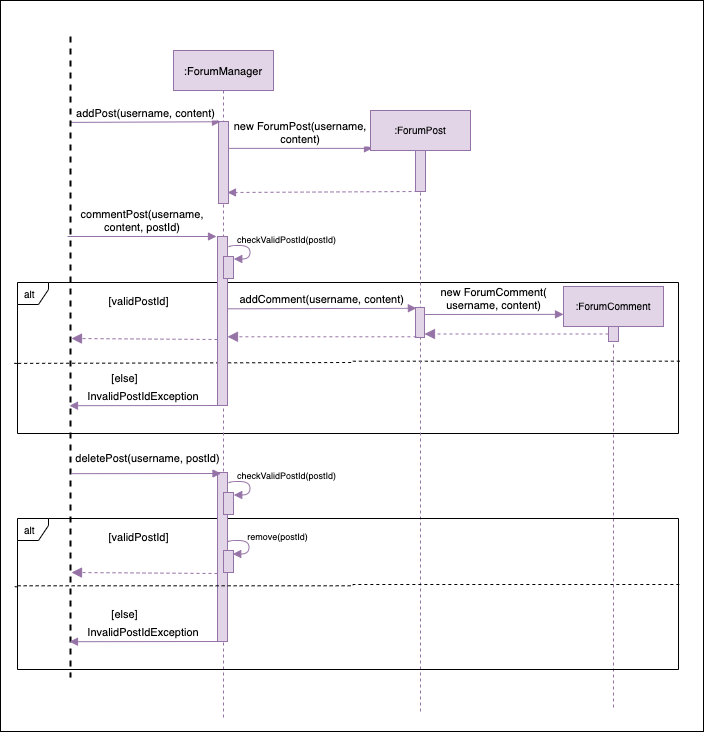

The diagram above was exported from draw.io. Its source (the exported page's mxGraphModel, read from the mxfile embedded in the PNG):
<mxGraphModel dx="1106" dy="997" grid="0" gridSize="10" guides="1" tooltips="1" connect="1" arrows="1" fold="1" page="1" pageScale="1" pageWidth="1920" pageHeight="1200" math="0" shadow="0">
  <root>
    <mxCell id="0" />
    <mxCell id="1" parent="0" />
    <mxCell id="7PV_fWTcus5yb220HehW-1" value="&lt;b&gt;&lt;br&gt;&lt;/b&gt;" style="rounded=0;whiteSpace=wrap;html=1;" parent="1" vertex="1">
      <mxGeometry x="117" y="111" width="703" height="731" as="geometry" />
    </mxCell>
    <mxCell id="4VU2lcs5PWJO_6g8HsC1-11" value="alt" style="shape=umlFrame;whiteSpace=wrap;html=1;width=31;height=22;boundedLbl=1;verticalAlign=middle;align=left;spacingLeft=5;fontSize=10;" parent="1" vertex="1">
      <mxGeometry x="134" y="393" width="661" height="151" as="geometry" />
    </mxCell>
    <mxCell id="4VU2lcs5PWJO_6g8HsC1-12" value="" style="endArrow=none;dashed=1;html=1;rounded=0;edgeStyle=orthogonalEdgeStyle;entryX=1.003;entryY=0.521;entryDx=0;entryDy=0;entryPerimeter=0;exitX=-0.001;exitY=0.536;exitDx=0;exitDy=0;exitPerimeter=0;" parent="1" source="4VU2lcs5PWJO_6g8HsC1-11" target="4VU2lcs5PWJO_6g8HsC1-11" edge="1">
      <mxGeometry width="50" height="50" relative="1" as="geometry">
        <mxPoint x="131" y="472" as="sourcePoint" />
        <mxPoint x="558" y="472" as="targetPoint" />
        <Array as="points">
          <mxPoint x="131" y="474" />
          <mxPoint x="469" y="473" />
          <mxPoint x="469" y="472" />
        </Array>
      </mxGeometry>
    </mxCell>
    <mxCell id="JoZDjkwZ9-BeQbKjEbpz-3" value=":ForumManager" style="shape=umlLifeline;perimeter=lifelinePerimeter;container=1;collapsible=0;recursiveResize=0;rounded=0;shadow=0;strokeWidth=1;fontFamily=Helvetica;fontSize=11;fillColor=#e1d5e7;strokeColor=#9673a6;" parent="1" vertex="1">
      <mxGeometry x="290" y="161" width="100" height="670" as="geometry" />
    </mxCell>
    <mxCell id="JoZDjkwZ9-BeQbKjEbpz-4" value="" style="points=[];perimeter=orthogonalPerimeter;rounded=0;shadow=0;strokeWidth=1;fontFamily=Helvetica;fontSize=11;fillColor=#e1d5e7;strokeColor=#9673a6;" parent="JoZDjkwZ9-BeQbKjEbpz-3" vertex="1">
      <mxGeometry x="45" y="71" width="10" height="82" as="geometry" />
    </mxCell>
    <mxCell id="4VU2lcs5PWJO_6g8HsC1-9" value="" style="curved=1;endArrow=block;html=1;rounded=0;fontFamily=Helvetica;fontSize=10;edgeStyle=orthogonalEdgeStyle;entryX=0.976;entryY=0.048;entryDx=0;entryDy=0;entryPerimeter=0;exitX=1.052;exitY=0.177;exitDx=0;exitDy=0;exitPerimeter=0;fillColor=#e1d5e7;strokeColor=#9673a6;endFill=1;" parent="JoZDjkwZ9-BeQbKjEbpz-3" edge="1">
      <mxGeometry width="50" height="50" relative="1" as="geometry">
        <mxPoint x="55.01999999999998" y="197.02700000000004" as="sourcePoint" />
        <mxPoint x="60.26000000000022" y="208.48000000000002" as="targetPoint" />
        <Array as="points">
          <mxPoint x="55.5" y="195" />
          <mxPoint x="76.5" y="195" />
          <mxPoint x="76.5" y="209" />
        </Array>
      </mxGeometry>
    </mxCell>
    <mxCell id="4VU2lcs5PWJO_6g8HsC1-7" value="" style="points=[];perimeter=orthogonalPerimeter;rounded=0;shadow=0;strokeWidth=1;fontFamily=Helvetica;fontSize=11;fillColor=#e1d5e7;strokeColor=#9673a6;" parent="JoZDjkwZ9-BeQbKjEbpz-3" vertex="1">
      <mxGeometry x="44" y="186" width="10" height="169" as="geometry" />
    </mxCell>
    <mxCell id="4VU2lcs5PWJO_6g8HsC1-8" value="" style="points=[];perimeter=orthogonalPerimeter;rounded=0;shadow=0;strokeWidth=1;fontFamily=Helvetica;fontSize=11;fillColor=#e1d5e7;strokeColor=#9673a6;" parent="JoZDjkwZ9-BeQbKjEbpz-3" vertex="1">
      <mxGeometry x="50" y="206" width="10" height="22" as="geometry" />
    </mxCell>
    <mxCell id="JoZDjkwZ9-BeQbKjEbpz-9" value="new ForumPost(username, &#10;content)" style="verticalAlign=bottom;endArrow=block;entryX=0.02;entryY=0.063;shadow=0;strokeWidth=1;fontFamily=Helvetica;fontSize=11;fillColor=#e1d5e7;strokeColor=#9673a6;entryDx=0;entryDy=0;entryPerimeter=0;" parent="1" source="JoZDjkwZ9-BeQbKjEbpz-4" target="4VU2lcs5PWJO_6g8HsC1-1" edge="1">
      <mxGeometry relative="1" as="geometry">
        <mxPoint x="445" y="241" as="sourcePoint" />
        <mxPoint x="469.75" y="242" as="targetPoint" />
      </mxGeometry>
    </mxCell>
    <mxCell id="JoZDjkwZ9-BeQbKjEbpz-39" value="addPost(username, content)" style="verticalAlign=bottom;endArrow=block;shadow=0;strokeWidth=1;fontFamily=Helvetica;fontSize=11;fillColor=#e1d5e7;strokeColor=#9673a6;exitX=0.134;exitY=0.45;exitDx=0;exitDy=0;exitPerimeter=0;entryX=0.2;entryY=0.003;entryDx=0;entryDy=0;entryPerimeter=0;labelBorderColor=none;labelBackgroundColor=#FFFFFF;" parent="1" source="JoZDjkwZ9-BeQbKjEbpz-55" target="JoZDjkwZ9-BeQbKjEbpz-4" edge="1">
      <mxGeometry relative="1" as="geometry">
        <mxPoint x="181" y="232" as="sourcePoint" />
        <mxPoint x="315" y="232" as="targetPoint" />
      </mxGeometry>
    </mxCell>
    <mxCell id="JoZDjkwZ9-BeQbKjEbpz-55" value="" style="line;strokeWidth=2;direction=south;html=1;fontSize=10;dashed=1;" parent="1" vertex="1">
      <mxGeometry x="182" y="147" width="10" height="641" as="geometry" />
    </mxCell>
    <mxCell id="4VU2lcs5PWJO_6g8HsC1-1" value=":ForumPost" style="shape=umlLifeline;perimeter=lifelinePerimeter;container=1;collapsible=0;recursiveResize=0;rounded=0;shadow=0;strokeWidth=1;fontFamily=Helvetica;fontSize=10;fillColor=#e1d5e7;strokeColor=#9673a6;" parent="1" vertex="1">
      <mxGeometry x="487" y="221" width="100" height="601" as="geometry" />
    </mxCell>
    <mxCell id="4VU2lcs5PWJO_6g8HsC1-2" value="" style="points=[];perimeter=orthogonalPerimeter;rounded=0;shadow=0;strokeWidth=1;fontFamily=Helvetica;fontSize=11;fillColor=#e1d5e7;strokeColor=#9673a6;" parent="4VU2lcs5PWJO_6g8HsC1-1" vertex="1">
      <mxGeometry x="45" y="40" width="10" height="41" as="geometry" />
    </mxCell>
    <mxCell id="4VU2lcs5PWJO_6g8HsC1-18" value="" style="points=[];perimeter=orthogonalPerimeter;rounded=0;shadow=0;strokeWidth=1;fontFamily=Helvetica;fontSize=11;fillColor=#e1d5e7;strokeColor=#9673a6;" parent="4VU2lcs5PWJO_6g8HsC1-1" vertex="1">
      <mxGeometry x="45" y="197" width="9" height="30" as="geometry" />
    </mxCell>
    <mxCell id="4VU2lcs5PWJO_6g8HsC1-5" value="" style="verticalAlign=bottom;endArrow=block;shadow=0;strokeWidth=1;fontFamily=Helvetica;fontSize=11;fillColor=#e1d5e7;strokeColor=#9673a6;exitX=0.2;exitY=1;exitDx=0;exitDy=0;exitPerimeter=0;dashed=1;entryX=0.9;entryY=0.866;entryDx=0;entryDy=0;entryPerimeter=0;" parent="1" source="4VU2lcs5PWJO_6g8HsC1-2" target="JoZDjkwZ9-BeQbKjEbpz-4" edge="1">
      <mxGeometry relative="1" as="geometry">
        <mxPoint x="811.1199999999999" y="359.32000000000016" as="sourcePoint" />
        <mxPoint x="378" y="359" as="targetPoint" />
        <Array as="points" />
      </mxGeometry>
    </mxCell>
    <mxCell id="4VU2lcs5PWJO_6g8HsC1-6" value="commentPost(username,&#10;content, postId)" style="verticalAlign=bottom;endArrow=block;shadow=0;strokeWidth=1;fontFamily=Helvetica;fontSize=11;fillColor=#e1d5e7;strokeColor=#9673a6;labelBackgroundColor=#FFFFFF;" parent="1" edge="1">
      <mxGeometry relative="1" as="geometry">
        <mxPoint x="184" y="347" as="sourcePoint" />
        <mxPoint x="333" y="347" as="targetPoint" />
      </mxGeometry>
    </mxCell>
    <mxCell id="4VU2lcs5PWJO_6g8HsC1-10" value="checkValidPostId(postId)" style="text;html=1;align=center;verticalAlign=middle;resizable=0;points=[];autosize=1;strokeColor=none;fillColor=none;rounded=0;hachureGap=4;pointerEvents=0;fontFamily=Helvetica;fontSize=9;" parent="1" vertex="1">
      <mxGeometry x="348" y="342" width="109" height="15" as="geometry" />
    </mxCell>
    <mxCell id="4VU2lcs5PWJO_6g8HsC1-13" value="[validPostId]" style="text;html=1;align=center;verticalAlign=middle;resizable=0;points=[];autosize=1;strokeColor=none;fillColor=none;rounded=0;hachureGap=4;pointerEvents=0;fontFamily=Helvetica;fontSize=11;" parent="1" vertex="1">
      <mxGeometry x="220" y="403" width="70" height="17" as="geometry" />
    </mxCell>
    <mxCell id="4VU2lcs5PWJO_6g8HsC1-14" value="[else]" style="text;html=1;align=center;verticalAlign=middle;resizable=0;points=[];autosize=1;strokeColor=none;fillColor=none;rounded=0;hachureGap=4;pointerEvents=0;fontFamily=Helvetica;fontSize=11;" parent="1" vertex="1">
      <mxGeometry x="223" y="480" width="36" height="17" as="geometry" />
    </mxCell>
    <mxCell id="4VU2lcs5PWJO_6g8HsC1-15" value="InvalidPostIdException" style="verticalAlign=bottom;endArrow=block;shadow=0;strokeWidth=1;fontFamily=Helvetica;fontSize=11;fillColor=#e1d5e7;strokeColor=#9673a6;entryX=0.576;entryY=0.6;entryDx=0;entryDy=0;entryPerimeter=0;exitX=0;exitY=1;exitDx=0;exitDy=0;exitPerimeter=0;" parent="1" source="4VU2lcs5PWJO_6g8HsC1-7" target="JoZDjkwZ9-BeQbKjEbpz-55" edge="1">
      <mxGeometry relative="1" as="geometry">
        <mxPoint x="749" y="763.0990995884997" as="sourcePoint" />
        <mxPoint x="1095.33" y="586.47" as="targetPoint" />
      </mxGeometry>
    </mxCell>
    <mxCell id="4VU2lcs5PWJO_6g8HsC1-16" value="" style="verticalAlign=bottom;endArrow=block;dashed=1;endSize=8;shadow=0;strokeWidth=1;fontFamily=Helvetica;fontSize=11;fillColor=#e1d5e7;strokeColor=#9673a6;endFill=1;" parent="1" edge="1">
      <mxGeometry x="0.0089" relative="1" as="geometry">
        <mxPoint x="188" y="449" as="targetPoint" />
        <mxPoint x="334" y="450" as="sourcePoint" />
        <Array as="points" />
        <mxPoint as="offset" />
      </mxGeometry>
    </mxCell>
    <mxCell id="4VU2lcs5PWJO_6g8HsC1-19" value="" style="verticalAlign=bottom;endArrow=block;dashed=1;endSize=8;shadow=0;strokeWidth=1;fontFamily=Helvetica;fontSize=11;fillColor=#e1d5e7;strokeColor=#9673a6;endFill=1;exitX=0.1;exitY=0.976;exitDx=0;exitDy=0;exitPerimeter=0;" parent="1" source="4VU2lcs5PWJO_6g8HsC1-18" target="4VU2lcs5PWJO_6g8HsC1-7" edge="1">
      <mxGeometry x="0.0089" relative="1" as="geometry">
        <mxPoint x="198" y="460.0039999999999" as="targetPoint" />
        <mxPoint x="344" y="460" as="sourcePoint" />
        <Array as="points" />
        <mxPoint as="offset" />
      </mxGeometry>
    </mxCell>
    <mxCell id="4VU2lcs5PWJO_6g8HsC1-20" value="addComment(username, content)" style="verticalAlign=bottom;endArrow=block;shadow=0;strokeWidth=1;fontFamily=Helvetica;fontSize=11;fillColor=#e1d5e7;strokeColor=#9673a6;entryX=0.1;entryY=0.024;entryDx=0;entryDy=0;entryPerimeter=0;exitX=1.067;exitY=0.428;exitDx=0;exitDy=0;exitPerimeter=0;" parent="1" source="4VU2lcs5PWJO_6g8HsC1-7" target="4VU2lcs5PWJO_6g8HsC1-18" edge="1">
      <mxGeometry relative="1" as="geometry">
        <mxPoint x="342" y="419" as="sourcePoint" />
        <mxPoint x="533" y="432" as="targetPoint" />
      </mxGeometry>
    </mxCell>
    <mxCell id="4VU2lcs5PWJO_6g8HsC1-21" value=":ForumComment" style="shape=umlLifeline;perimeter=lifelinePerimeter;container=1;collapsible=0;recursiveResize=0;rounded=0;shadow=0;strokeWidth=1;fontFamily=Helvetica;fontSize=10;fillColor=#e1d5e7;strokeColor=#9673a6;" parent="1" vertex="1">
      <mxGeometry x="680" y="397" width="100" height="422" as="geometry" />
    </mxCell>
    <mxCell id="4VU2lcs5PWJO_6g8HsC1-22" value="" style="points=[];perimeter=orthogonalPerimeter;rounded=0;shadow=0;strokeWidth=1;fontFamily=Helvetica;fontSize=11;fillColor=#e1d5e7;strokeColor=#9673a6;" parent="4VU2lcs5PWJO_6g8HsC1-21" vertex="1">
      <mxGeometry x="45" y="40" width="10" height="15" as="geometry" />
    </mxCell>
    <mxCell id="4VU2lcs5PWJO_6g8HsC1-24" value="new ForumComment(&#10;username, content)" style="verticalAlign=bottom;endArrow=block;shadow=0;strokeWidth=1;fontFamily=Helvetica;fontSize=11;fillColor=#e1d5e7;strokeColor=#9673a6;entryX=0;entryY=0.066;entryDx=0;entryDy=0;entryPerimeter=0;exitX=1.067;exitY=0.233;exitDx=0;exitDy=0;exitPerimeter=0;" parent="1" source="4VU2lcs5PWJO_6g8HsC1-18" target="4VU2lcs5PWJO_6g8HsC1-21" edge="1">
      <mxGeometry relative="1" as="geometry">
        <mxPoint x="540" y="425" as="sourcePoint" />
        <mxPoint x="542.9000000000001" y="428.72" as="targetPoint" />
      </mxGeometry>
    </mxCell>
    <mxCell id="4VU2lcs5PWJO_6g8HsC1-25" value="" style="verticalAlign=bottom;endArrow=block;dashed=1;endSize=8;shadow=0;strokeWidth=1;fontFamily=Helvetica;fontSize=11;fillColor=#e1d5e7;strokeColor=#9673a6;endFill=1;" parent="1" source="4VU2lcs5PWJO_6g8HsC1-22" target="4VU2lcs5PWJO_6g8HsC1-18" edge="1">
      <mxGeometry x="0.0089" relative="1" as="geometry">
        <mxPoint x="351.88" y="457.28" as="targetPoint" />
        <mxPoint x="542.8999999999999" y="457.28" as="sourcePoint" />
        <Array as="points" />
        <mxPoint as="offset" />
      </mxGeometry>
    </mxCell>
    <mxCell id="4VU2lcs5PWJO_6g8HsC1-27" value="alt" style="shape=umlFrame;whiteSpace=wrap;html=1;width=31;height=22;boundedLbl=1;verticalAlign=middle;align=left;spacingLeft=5;fontSize=10;" parent="1" vertex="1">
      <mxGeometry x="134" y="629" width="661" height="151" as="geometry" />
    </mxCell>
    <mxCell id="4VU2lcs5PWJO_6g8HsC1-28" value="" style="curved=1;endArrow=block;html=1;rounded=0;fontFamily=Helvetica;fontSize=10;edgeStyle=orthogonalEdgeStyle;entryX=0.976;entryY=0.048;entryDx=0;entryDy=0;entryPerimeter=0;exitX=1.052;exitY=0.177;exitDx=0;exitDy=0;exitPerimeter=0;fillColor=#e1d5e7;strokeColor=#9673a6;endFill=1;" parent="1" edge="1">
      <mxGeometry width="50" height="50" relative="1" as="geometry">
        <mxPoint x="345.02" y="594.027" as="sourcePoint" />
        <mxPoint x="350.2600000000002" y="605.48" as="targetPoint" />
        <Array as="points">
          <mxPoint x="345.5" y="592" />
          <mxPoint x="366.5" y="592" />
          <mxPoint x="366.5" y="606" />
        </Array>
      </mxGeometry>
    </mxCell>
    <mxCell id="4VU2lcs5PWJO_6g8HsC1-29" value="" style="points=[];perimeter=orthogonalPerimeter;rounded=0;shadow=0;strokeWidth=1;fontFamily=Helvetica;fontSize=11;fillColor=#e1d5e7;strokeColor=#9673a6;" parent="1" vertex="1">
      <mxGeometry x="334" y="583" width="10" height="169" as="geometry" />
    </mxCell>
    <mxCell id="4VU2lcs5PWJO_6g8HsC1-30" value="" style="points=[];perimeter=orthogonalPerimeter;rounded=0;shadow=0;strokeWidth=1;fontFamily=Helvetica;fontSize=11;fillColor=#e1d5e7;strokeColor=#9673a6;" parent="1" vertex="1">
      <mxGeometry x="340" y="603" width="10" height="22" as="geometry" />
    </mxCell>
    <mxCell id="4VU2lcs5PWJO_6g8HsC1-31" value="checkValidPostId(postId)" style="text;html=1;align=center;verticalAlign=middle;resizable=0;points=[];autosize=1;strokeColor=none;fillColor=none;rounded=0;hachureGap=4;pointerEvents=0;fontFamily=Helvetica;fontSize=9;" parent="1" vertex="1">
      <mxGeometry x="348" y="578" width="109" height="15" as="geometry" />
    </mxCell>
    <mxCell id="4VU2lcs5PWJO_6g8HsC1-32" value="[validPostId]" style="text;html=1;align=center;verticalAlign=middle;resizable=0;points=[];autosize=1;strokeColor=none;fillColor=none;rounded=0;hachureGap=4;pointerEvents=0;fontFamily=Helvetica;fontSize=11;" parent="1" vertex="1">
      <mxGeometry x="220" y="639" width="70" height="17" as="geometry" />
    </mxCell>
    <mxCell id="4VU2lcs5PWJO_6g8HsC1-33" value="[else]" style="text;html=1;align=center;verticalAlign=middle;resizable=0;points=[];autosize=1;strokeColor=none;fillColor=none;rounded=0;hachureGap=4;pointerEvents=0;fontFamily=Helvetica;fontSize=11;" parent="1" vertex="1">
      <mxGeometry x="223" y="716" width="36" height="17" as="geometry" />
    </mxCell>
    <mxCell id="4VU2lcs5PWJO_6g8HsC1-36" value="deletePost(username, postId)" style="verticalAlign=bottom;endArrow=block;shadow=0;strokeWidth=1;fontFamily=Helvetica;fontSize=11;fillColor=#e1d5e7;strokeColor=#9673a6;entryX=0.35;entryY=0.006;entryDx=0;entryDy=0;entryPerimeter=0;exitX=0.682;exitY=0.45;exitDx=0;exitDy=0;exitPerimeter=0;labelBackgroundColor=#FFFFFF;" parent="1" source="JoZDjkwZ9-BeQbKjEbpz-55" target="4VU2lcs5PWJO_6g8HsC1-29" edge="1">
      <mxGeometry x="0.0201" y="6" relative="1" as="geometry">
        <mxPoint x="180.5" y="590" as="sourcePoint" />
        <mxPoint x="329.5" y="590" as="targetPoint" />
        <mxPoint as="offset" />
      </mxGeometry>
    </mxCell>
    <mxCell id="4VU2lcs5PWJO_6g8HsC1-37" value="" style="endArrow=none;dashed=1;html=1;rounded=0;edgeStyle=orthogonalEdgeStyle;entryX=1.003;entryY=0.521;entryDx=0;entryDy=0;entryPerimeter=0;exitX=-0.001;exitY=0.536;exitDx=0;exitDy=0;exitPerimeter=0;" parent="1" edge="1">
      <mxGeometry width="50" height="50" relative="1" as="geometry">
        <mxPoint x="133.84899999999993" y="697.266" as="sourcePoint" />
        <mxPoint x="797.4929999999999" y="695.0010000000001" as="targetPoint" />
        <Array as="points">
          <mxPoint x="131.51" y="697.33" />
          <mxPoint x="469.51" y="696.33" />
          <mxPoint x="469.51" y="695.33" />
        </Array>
      </mxGeometry>
    </mxCell>
    <mxCell id="4VU2lcs5PWJO_6g8HsC1-38" value="" style="points=[];perimeter=orthogonalPerimeter;rounded=0;shadow=0;strokeWidth=1;fontFamily=Helvetica;fontSize=11;fillColor=#e1d5e7;strokeColor=#9673a6;" parent="1" vertex="1">
      <mxGeometry x="340" y="661" width="10" height="22" as="geometry" />
    </mxCell>
    <mxCell id="4VU2lcs5PWJO_6g8HsC1-39" value="" style="curved=1;endArrow=block;html=1;rounded=0;fontFamily=Helvetica;fontSize=10;edgeStyle=orthogonalEdgeStyle;entryX=0.976;entryY=0.048;entryDx=0;entryDy=0;entryPerimeter=0;exitX=1.052;exitY=0.177;exitDx=0;exitDy=0;exitPerimeter=0;fillColor=#e1d5e7;strokeColor=#9673a6;endFill=1;" parent="1" edge="1">
      <mxGeometry width="50" height="50" relative="1" as="geometry">
        <mxPoint x="344.02" y="653.027" as="sourcePoint" />
        <mxPoint x="349.2600000000002" y="664.48" as="targetPoint" />
        <Array as="points">
          <mxPoint x="344.5" y="651" />
          <mxPoint x="365.5" y="651" />
          <mxPoint x="365.5" y="665" />
        </Array>
      </mxGeometry>
    </mxCell>
    <mxCell id="4VU2lcs5PWJO_6g8HsC1-41" value="remove(postId)" style="text;html=1;align=center;verticalAlign=middle;resizable=0;points=[];autosize=1;strokeColor=none;fillColor=none;rounded=0;hachureGap=4;pointerEvents=0;fontFamily=Helvetica;fontSize=9;" parent="1" vertex="1">
      <mxGeometry x="358" y="639" width="71" height="15" as="geometry" />
    </mxCell>
    <mxCell id="4VU2lcs5PWJO_6g8HsC1-42" value="" style="verticalAlign=bottom;endArrow=block;dashed=1;endSize=8;shadow=0;strokeWidth=1;fontFamily=Helvetica;fontSize=11;fillColor=#e1d5e7;strokeColor=#9673a6;endFill=1;" parent="1" edge="1">
      <mxGeometry x="0.0089" relative="1" as="geometry">
        <mxPoint x="188" y="683" as="targetPoint" />
        <mxPoint x="334" y="684" as="sourcePoint" />
        <Array as="points" />
        <mxPoint as="offset" />
      </mxGeometry>
    </mxCell>
    <mxCell id="4VU2lcs5PWJO_6g8HsC1-43" value="InvalidPostIdException" style="verticalAlign=bottom;endArrow=block;shadow=0;strokeWidth=1;fontFamily=Helvetica;fontSize=11;fillColor=#e1d5e7;strokeColor=#9673a6;entryX=0.576;entryY=0.6;entryDx=0;entryDy=0;entryPerimeter=0;exitX=0;exitY=1;exitDx=0;exitDy=0;exitPerimeter=0;" parent="1" edge="1">
      <mxGeometry relative="1" as="geometry">
        <mxPoint x="334" y="752" as="sourcePoint" />
        <mxPoint x="186" y="752.2159999999999" as="targetPoint" />
      </mxGeometry>
    </mxCell>
  </root>
</mxGraphModel>